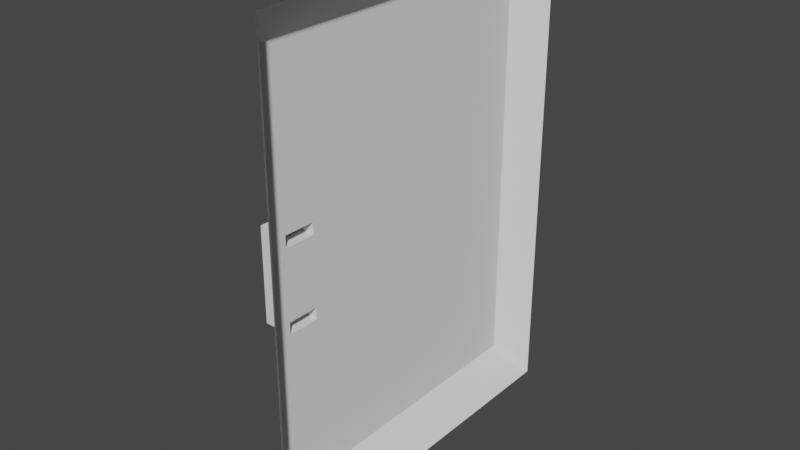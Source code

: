 # Source: Cupboard_Door.blend  (saved by Blender 2.82.7; exported with 4.5.12 LTS)
import bpy
from mathutils import Matrix  # noqa: F401  (used for matrix-valued properties, if any)

bpy.ops.wm.read_factory_settings(use_empty=True)
scene = bpy.context.scene
scene.name = 'Scene'

# ---- collections
col_collection = bpy.data.collections.new('Collection'); scene.collection.children.link(col_collection)

# ---- world
world_world = bpy.data.worlds.new('World'); scene.world = world_world
world_world.use_nodes = True; world_world.node_tree.nodes.clear()
_N = world_world.node_tree.nodes; _L = world_world.node_tree.links
n0 = _N.new('ShaderNodeOutputWorld'); n0.name = 'World Output'; n0.location = (300, 300)
n1 = _N.new('ShaderNodeBackground'); n1.name = 'Background'; n1.location = (10, 300)
n1.inputs[0].default_value = (0.05088, 0.05088, 0.05088, 1.0)
_L.new(n1.outputs[0], n0.inputs[0])
n0.is_active_output = True
world_world.color = (0.05088, 0.05088, 0.05088)
world_world.use_sun_shadow = False
world_world.sun_shadow_jitter_overblur = 0.0

# ---- meshes
me_cube_015 = bpy.data.meshes.new('Cube.015')
me_cube_015.from_pydata([(0.08661, -0.4403, 0.8182), (0.08661, -0.4403, 0.6364), (0.08661, -0.4403, 0.4545), (0.08661, -0.4403, 0.2727), (0.08661, -0.4403, 0.09091), (0.08661, -0.4403, -0.09091), (0.08661, -0.4403, -0.2727), (0.08661, -0.4403, -0.4545), (0.08661, -0.4403, -0.6364), (0.08661, -0.4403, -0.8182), (0.08661, -0.1921, 0.8182), (0.08661, -0.1921, -0.8182), (0.08661, 0.05596, 0.8182), (0.08661, 0.05596, -0.8182), (0.08661, 0.3041, 0.8182), (0.08661, 0.3041, -0.8182), (0.08661, 0.5522, 0.8182), (0.08661, 0.5522, -0.8182), (0.08661, 0.8003, 0.8182), (0.08661, 0.8003, 0.6364), (0.08661, 0.8003, 0.4545), (0.08661, 0.8003, 0.2727), (0.08661, 0.8003, 0.09091), (0.08661, 0.8003, -0.09091), (0.08661, 0.8003, -0.2727), (0.08661, 0.8003, -0.4545), (0.08661, 0.8003, -0.6364), (0.08661, 0.8003, -0.8182), (-0.005874, -0.3496, 0.6987), (-0.005874, -0.3496, 0.5434), (-0.005874, -0.3496, 0.3881), (-0.005874, -0.3496, 0.2329), (-0.005874, -0.3496, 0.07763), (-0.005874, -0.3496, -0.07763), (-0.005874, -0.3496, -0.2329), (-0.005874, -0.3496, -0.3881), (-0.005874, -0.3496, -0.5434), (-0.005874, -0.3496, -0.6987), (-0.005874, -0.1378, 0.6987), (-0.005874, -0.1378, 0.5434), (-0.005874, -0.1378, 0.3881), (-0.005874, -0.1378, 0.2329), (-0.005874, -0.1378, 0.07763), (-0.005874, -0.1378, -0.07763), (-0.005874, -0.1378, -0.2329), (-0.005874, -0.1378, -0.3881), (-0.005874, -0.1378, -0.5434), (-0.005874, -0.1378, -0.6987), (-0.005874, 0.07408, 0.6987), (-0.005874, 0.07408, 0.5434), (-0.005874, 0.07408, 0.3881), (-0.005874, 0.07408, 0.2329), (-0.005874, 0.07408, 0.07763), (-0.005874, 0.07408, -0.07763), (-0.005874, 0.07408, -0.2329), (-0.005874, 0.07408, -0.3881), (-0.005874, 0.07408, -0.5434), (-0.005874, 0.07408, -0.6987), (-0.005874, 0.2859, 0.6987), (-0.005874, 0.2859, 0.5434), (-0.005874, 0.2859, 0.3881), (-0.005874, 0.2859, 0.2329), (-0.005874, 0.2859, 0.07763), (-0.005874, 0.2859, -0.07763), (-0.005874, 0.2859, -0.2329), (-0.005874, 0.2859, -0.3881), (-0.005874, 0.2859, -0.5434), (-0.005874, 0.2859, -0.6987), (-0.005874, 0.4978, 0.6987), (-0.005874, 0.4978, 0.5434), (-0.005874, 0.4978, 0.3881), (-0.005874, 0.4978, 0.2329), (-0.005874, 0.4978, 0.07763), (-0.005874, 0.4978, -0.07763), (-0.005874, 0.4978, -0.2329), (-0.005874, 0.4978, -0.3881), (-0.005874, 0.4978, -0.5434), (-0.005874, 0.4978, -0.6987), (-0.005874, 0.7097, 0.6987), (-0.005874, 0.7097, 0.5434), (-0.005874, 0.7097, 0.3881), (-0.005874, 0.7097, 0.2329), (-0.005874, 0.7097, 0.07763), (-0.005874, 0.7097, -0.07763), (-0.005874, 0.7097, -0.2329), (-0.005874, 0.7097, -0.3881), (-0.005874, 0.7097, -0.5434), (-0.005874, 0.7097, -0.6987), (-0.005874, -0.3496, 0.2329), (-0.005874, -0.3496, 0.07763), (-0.005874, -0.3496, -0.07763), (-0.005874, -0.3496, -0.2329), (-0.005874, -0.1378, 0.2329), (-0.005874, -0.1378, 0.07763), (-0.005874, -0.1378, -0.07763), (-0.005874, -0.1378, -0.2329), (-0.005874, -0.2437, -0.2329), (-0.005874, -0.2437, -0.07763), (-0.005874, -0.2437, 0.07763), (-0.005874, -0.2437, 0.2329), (-0.005874, -0.3496, 0.1553), (-0.005874, -0.1378, 0.1553), (-0.005874, -0.2437, 0.1553), (-0.005874, -0.3496, -3.576e-07), (-0.005874, -0.1378, -3.576e-07), (-0.005874, -0.2437, -3.576e-07), (-0.005874, -0.3496, -0.1553), (-0.005874, -0.1378, -0.1553), (-0.005874, -0.2437, -0.1553), (-0.005874, -0.2967, -0.2329), (-0.005874, -0.2967, -0.07763), (-0.005874, -0.2967, 0.07763), (-0.005874, -0.2967, 0.2329), (-0.005874, -0.2967, 0.1553), (-0.005874, -0.2967, -3.576e-07), (-0.005874, -0.2967, -0.1553), (-0.005874, -0.1907, -0.2329), (-0.005874, -0.1907, -0.07763), (-0.005874, -0.1907, 0.07763), (-0.005874, -0.1907, 0.2329), (-0.005874, -0.1907, 0.1553), (-0.005874, -0.1907, -3.576e-07), (-0.005874, -0.1907, -0.1553), (-0.005874, -0.2437, 0.1164), (-0.005874, -0.2967, 0.1164), (-0.005874, -0.1907, 0.1164), (-0.005874, -0.2437, -0.1164), (-0.005874, -0.2967, -0.1164), (-0.005874, -0.1907, -0.1164), (-0.09982, -0.2967, 0.1553), (-0.09982, -0.2437, 0.1553), (-0.09982, -0.2437, -0.1164), (-0.09982, -0.2437, -0.1553), (-0.09982, -0.2967, -0.1553), (-0.09982, -0.2967, -0.1164), (-0.09982, -0.1907, 0.1553), (-0.09982, -0.1907, -0.1553), (-0.09982, -0.1907, -0.1164), (-0.09982, -0.2437, 0.1164), (-0.09982, -0.2967, 0.1164), (-0.09982, -0.1907, 0.1164), (-0.05285, -0.2437, -0.1164), (-0.05285, -0.2967, -0.1164), (-0.05285, -0.1907, -0.1553), (-0.05285, -0.1907, -0.1164), (-0.05285, -0.2967, -0.1553), (-0.05285, -0.2437, -0.1553), (-0.05285, -0.1907, 0.1553), (-0.05285, -0.1907, 0.1164), (-0.05285, -0.2437, 0.1553), (-0.05285, -0.2967, 0.1553), (-0.05285, -0.2437, 0.1164), (-0.05285, -0.2967, 0.1164)], [], [(59, 58, 68, 69), (60, 59, 69, 70), (61, 60, 70, 71), (15, 13, 57, 67), (14, 16, 68, 58), (17, 15, 67, 77), (16, 18, 78, 68), (9, 8, 36, 37), (27, 17, 77, 87), (8, 7, 35, 36), (26, 27, 87, 86), (7, 6, 34, 35), (25, 26, 86, 85), (0, 10, 38, 28), (6, 5, 33, 34), (24, 25, 85, 84), (5, 4, 32, 33), (23, 24, 84, 83), (4, 3, 31, 32), (22, 23, 83, 82), (3, 2, 30, 31), (21, 22, 82, 81), (2, 1, 29, 30), (20, 21, 81, 80), (1, 0, 28, 29), (19, 20, 80, 79), (18, 19, 79, 78), (11, 9, 37, 47), (10, 12, 48, 38), (13, 11, 47, 57), (12, 14, 58, 48), (62, 61, 71, 72), (63, 62, 72, 73), (64, 63, 73, 74), (65, 64, 74, 75), (66, 65, 75, 76), (67, 66, 76, 77), (69, 68, 78, 79), (70, 69, 79, 80), (72, 71, 81, 82), (76, 75, 85, 86), (75, 74, 84, 85), (74, 73, 83, 84), (71, 70, 80, 81), (73, 72, 82, 83), (57, 56, 66, 67), (77, 76, 86, 87), (56, 55, 65, 66), (55, 54, 64, 65), (54, 53, 63, 64), (53, 52, 62, 63), (52, 51, 61, 62), (51, 50, 60, 61), (50, 49, 59, 60), (49, 48, 58, 59), (47, 46, 56, 57), (46, 45, 55, 56), (45, 44, 54, 55), (44, 43, 53, 54), (43, 42, 52, 53), (42, 41, 51, 52), (41, 40, 50, 51), (40, 39, 49, 50), (39, 38, 48, 49), (37, 36, 46, 47), (36, 35, 45, 46), (35, 34, 44, 45), (32, 31, 88, 100, 89), (43, 44, 95, 107, 94), (34, 33, 90, 106, 91), (31, 30, 40, 41), (30, 29, 39, 40), (29, 28, 38, 39), (122, 128, 117, 94, 107), (121, 118, 93, 104), (120, 119, 92, 101), (31, 41, 92, 119, 99, 112, 88), (41, 42, 93, 101, 92), (33, 32, 89, 103, 90), (42, 43, 94, 104, 93), (44, 34, 91, 109, 96, 116, 95), (113, 112, 99, 102), (114, 111, 98, 105), (127, 110, 97, 126), (146, 145, 133, 132), (118, 125, 120, 101, 93), (110, 114, 105, 97), (117, 121, 104, 94), (109, 115, 108, 96), (116, 122, 107, 95), (91, 106, 115, 109), (90, 103, 114, 110), (89, 100, 113, 124, 111), (106, 90, 110, 127, 115), (103, 89, 111, 114), (100, 88, 112, 113), (96, 108, 122, 116), (97, 105, 121, 117), (144, 143, 136, 137), (102, 99, 119, 120), (105, 98, 118, 121), (126, 97, 117, 128), (98, 123, 125, 118), (111, 124, 123, 98), (144, 137, 140, 148), (147, 148, 140, 135), (139, 129, 130, 138), (138, 130, 135, 140), (132, 131, 137, 136), (133, 134, 131, 132), (150, 149, 130, 129), (143, 146, 132, 136), (145, 142, 134, 133), (152, 150, 129, 139), (142, 141, 151, 152), (149, 147, 135, 130), (126, 128, 144, 141), (115, 127, 142, 145), (122, 108, 146, 143), (127, 126, 141, 142), (128, 122, 143, 144), (108, 115, 145, 146), (102, 120, 147, 149), (124, 113, 150, 152), (123, 124, 152, 151), (125, 123, 151, 148), (113, 102, 149, 150), (120, 125, 148, 147), (134, 142, 152, 139), (137, 131, 138, 140), (141, 144, 148, 151), (131, 134, 139, 138)])
_uv = me_cube_015.uv_layers.new(name='UVMap')
_uv.uv.foreach_set('vector', [0.5795, 0.2292, 0.6023, 0.2292, 0.6023, 0.2361, 0.5795, 0.2361, 0.5568, 0.2292, 0.5795, 0.2292, 0.5795, 0.2361, 0.5568, 0.2361, 0.5341, 0.2292, 0.5568, 0.2292, 0.5568, 0.2361, 0.5341, 0.2361, 0.3977, 0.2292, 0.3977, 0.2222, 0.3977, 0.2222, 0.3977, 0.2292, 0.6023, 0.2292, 0.6023, 0.2361, 0.6023, 0.2361, 0.6023, 0.2292, 0.3977, 0.2361, 0.3977, 0.2292, 0.3977, 0.2292, 0.3977, 0.2361, 0.6023, 0.2361, 0.6023, 0.2431, 0.6023, 0.2431, 0.6023, 0.2361, 0.3977, 0.2083, 0.4205, 0.2083, 0.4205, 0.2083, 0.3977, 0.2083, 0.3977, 0.2431, 0.3977, 0.2361, 0.3977, 0.2361, 0.3977, 0.2431, 0.4205, 0.2083, 0.4432, 0.2083, 0.4432, 0.2083, 0.4205, 0.2083, 0.4205, 0.2431, 0.3977, 0.2431, 0.3977, 0.2431, 0.4205, 0.2431, 0.4432, 0.2083, 0.4659, 0.2083, 0.4659, 0.2083, 0.4432, 0.2083, 0.4432, 0.2431, 0.4205, 0.2431, 0.4205, 0.2431, 0.4432, 0.2431, 0.6023, 0.2083, 0.6023, 0.2153, 0.6023, 0.2153, 0.6023, 0.2083, 0.4659, 0.2083, 0.4886, 0.2083, 0.4886, 0.2083, 0.4659, 0.2083, 0.4659, 0.2431, 0.4432, 0.2431, 0.4432, 0.2431, 0.4659, 0.2431, 0.4886, 0.2083, 0.5114, 0.2083, 0.5114, 0.2083, 0.4886, 0.2083, 0.4886, 0.2431, 0.4659, 0.2431, 0.4659, 0.2431, 0.4886, 0.2431, 0.5114, 0.2083, 0.5341, 0.2083, 0.5341, 0.2083, 0.5114, 0.2083, 0.5114, 0.2431, 0.4886, 0.2431, 0.4886, 0.2431, 0.5114, 0.2431, 0.5341, 0.2083, 0.5568, 0.2083, 0.5568, 0.2083, 0.5341, 0.2083, 0.5341, 0.2431, 0.5114, 0.2431, 0.5114, 0.2431, 0.5341, 0.2431, 0.5568, 0.2083, 0.5795, 0.2083, 0.5795, 0.2083, 0.5568, 0.2083, 0.5568, 0.2431, 0.5341, 0.2431, 0.5341, 0.2431, 0.5568, 0.2431, 0.5795, 0.2083, 0.6023, 0.2083, 0.6023, 0.2083, 0.5795, 0.2083, 0.5795, 0.2431, 0.5568, 0.2431, 0.5568, 0.2431, 0.5795, 0.2431, 0.6023, 0.2431, 0.5795, 0.2431, 0.5795, 0.2431, 0.6023, 0.2431, 0.3977, 0.2153, 0.3977, 0.2083, 0.3977, 0.2083, 0.3977, 0.2153, 0.6023, 0.2153, 0.6023, 0.2222, 0.6023, 0.2222, 0.6023, 0.2153, 0.3977, 0.2222, 0.3977, 0.2153, 0.3977, 0.2153, 0.3977, 0.2222, 0.6023, 0.2222, 0.6023, 0.2292, 0.6023, 0.2292, 0.6023, 0.2222, 0.5114, 0.2292, 0.5341, 0.2292, 0.5341, 0.2361, 0.5114, 0.2361, 0.4886, 0.2292, 0.5114, 0.2292, 0.5114, 0.2361, 0.4886, 0.2361, 0.4659, 0.2292, 0.4886, 0.2292, 0.4886, 0.2361, 0.4659, 0.2361, 0.4432, 0.2292, 0.4659, 0.2292, 0.4659, 0.2361, 0.4432, 0.2361, 0.4205, 0.2292, 0.4432, 0.2292, 0.4432, 0.2361, 0.4205, 0.2361, 0.3977, 0.2292, 0.4205, 0.2292, 0.4205, 0.2361, 0.3977, 0.2361, 0.5795, 0.2361, 0.6023, 0.2361, 0.6023, 0.2431, 0.5795, 0.2431, 0.5568, 0.2361, 0.5795, 0.2361, 0.5795, 0.2431, 0.5568, 0.2431, 0.5114, 0.2361, 0.5341, 0.2361, 0.5341, 0.2431, 0.5114, 0.2431, 0.4205, 0.2361, 0.4432, 0.2361, 0.4432, 0.2431, 0.4205, 0.2431, 0.4432, 0.2361, 0.4659, 0.2361, 0.4659, 0.2431, 0.4432, 0.2431, 0.4659, 0.2361, 0.4886, 0.2361, 0.4886, 0.2431, 0.4659, 0.2431, 0.5341, 0.2361, 0.5568, 0.2361, 0.5568, 0.2431, 0.5341, 0.2431, 0.4886, 0.2361, 0.5114, 0.2361, 0.5114, 0.2431, 0.4886, 0.2431, 0.3977, 0.2222, 0.4205, 0.2222, 0.4205, 0.2292, 0.3977, 0.2292, 0.3977, 0.2361, 0.4205, 0.2361, 0.4205, 0.2431, 0.3977, 0.2431, 0.4205, 0.2222, 0.4432, 0.2222, 0.4432, 0.2292, 0.4205, 0.2292, 0.4432, 0.2222, 0.4659, 0.2222, 0.4659, 0.2292, 0.4432, 0.2292, 0.4659, 0.2222, 0.4886, 0.2222, 0.4886, 0.2292, 0.4659, 0.2292, 0.4886, 0.2222, 0.5114, 0.2222, 0.5114, 0.2292, 0.4886, 0.2292, 0.5114, 0.2222, 0.5341, 0.2222, 0.5341, 0.2292, 0.5114, 0.2292, 0.5341, 0.2222, 0.5568, 0.2222, 0.5568, 0.2292, 0.5341, 0.2292, 0.5568, 0.2222, 0.5795, 0.2222, 0.5795, 0.2292, 0.5568, 0.2292, 0.5795, 0.2222, 0.6023, 0.2222, 0.6023, 0.2292, 0.5795, 0.2292, 0.3977, 0.2153, 0.4205, 0.2153, 0.4205, 0.2222, 0.3977, 0.2222, 0.4205, 0.2153, 0.4432, 0.2153, 0.4432, 0.2222, 0.4205, 0.2222, 0.4432, 0.2153, 0.4659, 0.2153, 0.4659, 0.2222, 0.4432, 0.2222, 0.4659, 0.2153, 0.4886, 0.2153, 0.4886, 0.2222, 0.4659, 0.2222, 0.4886, 0.2153, 0.5114, 0.2153, 0.5114, 0.2222, 0.4886, 0.2222, 0.5114, 0.2153, 0.5341, 0.2153, 0.5341, 0.2222, 0.5114, 0.2222, 0.5341, 0.2153, 0.5568, 0.2153, 0.5568, 0.2222, 0.5341, 0.2222, 0.5568, 0.2153, 0.5795, 0.2153, 0.5795, 0.2222, 0.5568, 0.2222, 0.5795, 0.2153, 0.6023, 0.2153, 0.6023, 0.2222, 0.5795, 0.2222, 0.3977, 0.2083, 0.4205, 0.2083, 0.4205, 0.2153, 0.3977, 0.2153, 0.4205, 0.2083, 0.4432, 0.2083, 0.4432, 0.2153, 0.4205, 0.2153, 0.4432, 0.2083, 0.4659, 0.2083, 0.4659, 0.2153, 0.4432, 0.2153, 0.5114, 0.2083, 0.5341, 0.2083, 0.5341, 0.2083, 0.517, 0.2083, 0.5114, 0.2083, 0.4886, 0.2153, 0.4659, 0.2153, 0.4659, 0.2153, 0.483, 0.2153, 0.4886, 0.2153, 0.4659, 0.2083, 0.4886, 0.2083, 0.4886, 0.2083, 0.4716, 0.2083, 0.4659, 0.2083, 0.5341, 0.2083, 0.5568, 0.2083, 0.5568, 0.2153, 0.5341, 0.2153, 0.5568, 0.2083, 0.5795, 0.2083, 0.5795, 0.2153, 0.5568, 0.2153, 0.5795, 0.2083, 0.6023, 0.2083, 0.6023, 0.2153, 0.5795, 0.2153, 0.4801, 0.2135, 0.4844, 0.2135, 0.4886, 0.2135, 0.4886, 0.2153, 0.483, 0.2153, 0.5028, 0.2135, 0.5114, 0.2135, 0.5114, 0.2153, 0.5057, 0.2153, 0.5256, 0.2135, 0.5341, 0.2135, 0.5341, 0.2153, 0.5284, 0.2153, 0.5341, 0.2083, 0.5341, 0.2153, 0.5341, 0.2153, 0.5341, 0.2135, 0.5341, 0.2118, 0.5341, 0.2101, 0.5341, 0.2083, 0.5341, 0.2153, 0.5114, 0.2153, 0.5114, 0.2153, 0.5284, 0.2153, 0.5341, 0.2153, 0.4886, 0.2083, 0.5114, 0.2083, 0.5114, 0.2083, 0.4943, 0.2083, 0.4886, 0.2083, 0.5114, 0.2153, 0.4886, 0.2153, 0.4886, 0.2153, 0.5057, 0.2153, 0.5114, 0.2153, 0.4659, 0.2153, 0.4659, 0.2083, 0.4659, 0.2083, 0.4659, 0.2101, 0.4659, 0.2118, 0.4659, 0.2135, 0.4659, 0.2153, 0.5199, 0.2101, 0.5341, 0.2101, 0.5341, 0.2118, 0.5227, 0.2118, 0.4972, 0.2101, 0.5114, 0.2101, 0.5114, 0.2118, 0.5, 0.2118, 0.4815, 0.2101, 0.4886, 0.2101, 0.4886, 0.2118, 0.483, 0.2118, 0.4773, 0.2118, 0.4744, 0.2101, 0.4744, 0.2101, 0.4773, 0.2118, 0.5114, 0.2135, 0.5185, 0.2135, 0.5256, 0.2135, 0.5284, 0.2153, 0.5114, 0.2153, 0.4886, 0.2101, 0.4972, 0.2101, 0.5, 0.2118, 0.4886, 0.2118, 0.4886, 0.2135, 0.5028, 0.2135, 0.5057, 0.2153, 0.4886, 0.2153, 0.4659, 0.2101, 0.4744, 0.2101, 0.4773, 0.2118, 0.4659, 0.2118, 0.4659, 0.2135, 0.4801, 0.2135, 0.483, 0.2153, 0.4659, 0.2153, 0.4659, 0.2083, 0.4716, 0.2083, 0.4744, 0.2101, 0.4659, 0.2101, 0.4886, 0.2083, 0.4943, 0.2083, 0.4972, 0.2101, 0.4886, 0.2101, 0.5114, 0.2083, 0.517, 0.2083, 0.5199, 0.2101, 0.5156, 0.2101, 0.5114, 0.2101, 0.4716, 0.2083, 0.4886, 0.2083, 0.4886, 0.2101, 0.4815, 0.2101, 0.4744, 0.2101, 0.4943, 0.2083, 0.5114, 0.2083, 0.5114, 0.2101, 0.4972, 0.2101, 0.517, 0.2083, 0.5341, 0.2083, 0.5341, 0.2101, 0.5199, 0.2101, 0.4659, 0.2118, 0.4773, 0.2118, 0.4801, 0.2135, 0.4659, 0.2135, 0.4886, 0.2118, 0.5, 0.2118, 0.5028, 0.2135, 0.4886, 0.2135, 0.4844, 0.2135, 0.4801, 0.2135, 0.4801, 0.2135, 0.4844, 0.2135, 0.5227, 0.2118, 0.5341, 0.2118, 0.5341, 0.2135, 0.5256, 0.2135, 0.5, 0.2118, 0.5114, 0.2118, 0.5114, 0.2135, 0.5028, 0.2135, 0.483, 0.2118, 0.4886, 0.2118, 0.4886, 0.2135, 0.4844, 0.2135, 0.5114, 0.2118, 0.517, 0.2118, 0.5185, 0.2135, 0.5114, 0.2135, 0.5114, 0.2101, 0.5156, 0.2101, 0.517, 0.2118, 0.5114, 0.2118, 0.4844, 0.2135, 0.4844, 0.2135, 0.4844, 0.2135, 0.4844, 0.2135, 0.5256, 0.2135, 0.5185, 0.2135, 0.5185, 0.2135, 0.5256, 0.2135, 0.5156, 0.2101, 0.5199, 0.2101, 0.5227, 0.2118, 0.517, 0.2118, 0.517, 0.2118, 0.5227, 0.2118, 0.5256, 0.2135, 0.5185, 0.2135, 0.4773, 0.2118, 0.483, 0.2118, 0.4844, 0.2135, 0.4801, 0.2135, 0.4744, 0.2101, 0.4815, 0.2101, 0.483, 0.2118, 0.4773, 0.2118, 0.5199, 0.2101, 0.5227, 0.2118, 0.5227, 0.2118, 0.5199, 0.2101, 0.4801, 0.2135, 0.4773, 0.2118, 0.4773, 0.2118, 0.4801, 0.2135, 0.4744, 0.2101, 0.4815, 0.2101, 0.4815, 0.2101, 0.4744, 0.2101, 0.5156, 0.2101, 0.5199, 0.2101, 0.5199, 0.2101, 0.5156, 0.2101, 0.4815, 0.2101, 0.483, 0.2118, 0.483, 0.2118, 0.4815, 0.2101, 0.5227, 0.2118, 0.5256, 0.2135, 0.5256, 0.2135, 0.5227, 0.2118, 0.483, 0.2118, 0.4844, 0.2135, 0.4844, 0.2135, 0.483, 0.2118, 0.4744, 0.2101, 0.4815, 0.2101, 0.4815, 0.2101, 0.4744, 0.2101, 0.4801, 0.2135, 0.4773, 0.2118, 0.4773, 0.2118, 0.4801, 0.2135, 0.4815, 0.2101, 0.483, 0.2118, 0.483, 0.2118, 0.4815, 0.2101, 0.4844, 0.2135, 0.4801, 0.2135, 0.4801, 0.2135, 0.4844, 0.2135, 0.4773, 0.2118, 0.4744, 0.2101, 0.4744, 0.2101, 0.4773, 0.2118, 0.5227, 0.2118, 0.5256, 0.2135, 0.5256, 0.2135, 0.5227, 0.2118, 0.5156, 0.2101, 0.5199, 0.2101, 0.5199, 0.2101, 0.5156, 0.2101, 0.517, 0.2118, 0.5156, 0.2101, 0.5156, 0.2101, 0.517, 0.2118, 0.5185, 0.2135, 0.517, 0.2118, 0.517, 0.2118, 0.5185, 0.2135, 0.5199, 0.2101, 0.5227, 0.2118, 0.5227, 0.2118, 0.5199, 0.2101, 0.5256, 0.2135, 0.5185, 0.2135, 0.5185, 0.2135, 0.5256, 0.2135, 0.4815, 0.2101, 0.4815, 0.2101, 0.4815, 0.2101, 0.4815, 0.2101, 0.4844, 0.2135, 0.483, 0.2118, 0.483, 0.2118, 0.4844, 0.2135, 0.483, 0.2118, 0.4844, 0.2135, 0.4844, 0.2135, 0.483, 0.2118, 0.483, 0.2118, 0.4815, 0.2101, 0.4815, 0.2101, 0.483, 0.2118])
me_cube_015.use_remesh_fix_poles = True
me_cube_015.use_remesh_preserve_attributes = False
me_cube_015.use_mirror_vertex_groups = False
me_cube_015.update()

# ---- objects
ob_cupboard_door = bpy.data.objects.new('Cupboard Door', me_cube_015)

# ---- transforms, parenting, visibility, modifiers, constraints
ob_cupboard_door.location = (0.0, 0.0, 0.0)
ob_cupboard_door.lineart.crease_threshold = 0.0

# ---- collection membership
col_collection.objects.link(ob_cupboard_door)

# ---- scene / render settings (as saved in the file)
scene.frame_start = 1; scene.frame_end = 250; scene.frame_set(1)
scene.render.engine = 'BLENDER_EEVEE_NEXT'
scene.cycles.use_denoising = False
scene.cycles.samples = 128
scene.cycles.sampling_pattern = 'TABULATED_SOBOL'
scene.cycles.use_adaptive_sampling = False
scene.cycles.use_light_tree = False
scene.view_settings.view_transform = 'Filmic'
bpy.context.view_layer.update()

# ---- added for rendering (the .blend has no active camera and no usable light): camera, sun
cam_auto = bpy.data.cameras.new('AutoCamera')
cam_auto.lens = 50.0
cam_auto.sensor_width = 36.0
cam_auto.clip_end = 1000.0
ob_auto_camera = bpy.data.objects.new('AutoCamera', cam_auto)
scene.collection.objects.link(ob_auto_camera)
ob_auto_camera.location = (1.90111, -2.10923, 1.52616)
ob_auto_camera.rotation_euler = (1.09748, -7.21219e-08, 0.694738)
scene.camera = ob_auto_camera
light_auto_sun = bpy.data.lights.new('AutoSun', 'SUN')
light_auto_sun.energy = 3.0
light_auto_sun.angle = 0.0523599
ob_auto_sun = bpy.data.objects.new('AutoSun', light_auto_sun)
scene.collection.objects.link(ob_auto_sun)
ob_auto_sun.rotation_euler = (0.872665, 0.174533, 0.523599)
bpy.context.view_layer.update()
